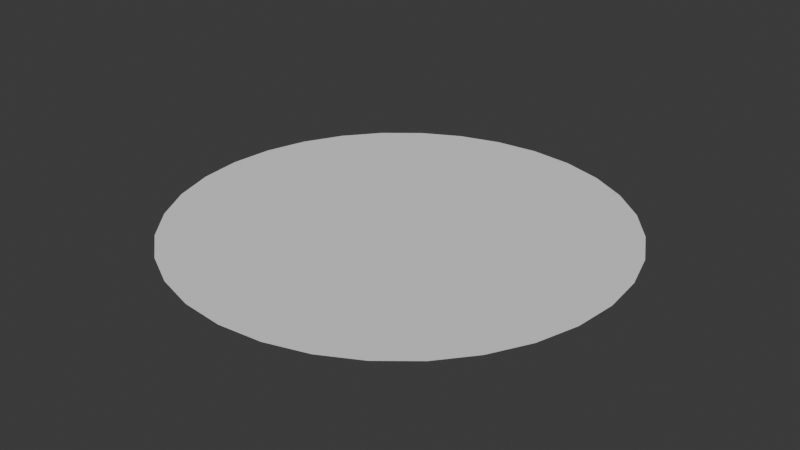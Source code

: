 # Source: star_map.blend  (saved by Blender 5.1.30; exported with 4.5.12 LTS)
import bpy
from mathutils import Matrix  # noqa: F401  (used for matrix-valued properties, if any)

bpy.ops.wm.read_factory_settings(use_empty=True)
scene = bpy.context.scene
scene.name = 'Scene'

# ---- collections
col_collection = bpy.data.collections.new('Collection'); scene.collection.children.link(col_collection)

# ---- world
world_world = bpy.data.worlds.new('World'); scene.world = world_world
world_world.use_nodes = True; world_world.node_tree.nodes.clear()
_N = world_world.node_tree.nodes; _L = world_world.node_tree.links
n0 = _N.new('ShaderNodeOutputWorld'); n0.name = 'World Output'; n0.location = (200, 100)
n1 = _N.new('ShaderNodeBackground'); n1.name = 'Background'; n1.location = (-200, 100)
n1.inputs[0].default_value = (0.05088, 0.05088, 0.05088, 1.0)
_L.new(n1.outputs[0], n0.inputs[0])
n0.is_active_output = True
world_world.color = (0.05088, 0.05088, 0.05088)
world_world.sun_shadow_jitter_overblur = 0.0

# ---- meshes
me_circle = bpy.data.meshes.new('Circle')
me_circle.from_pydata([(0.0, 1.5, 0.0), (-0.2926, 1.471, 0.0), (-0.574, 1.386, 0.0), (-0.8334, 1.247, 0.0), (-1.061, 1.061, 0.0), (-1.247, 0.8334, 0.0), (-1.386, 0.574, 0.0), (-1.471, 0.2926, 0.0), (-1.5, 0.0, 0.0), (-1.471, -0.2926, 0.0), (-1.386, -0.574, 0.0), (-1.247, -0.8334, 0.0), (-1.061, -1.061, 0.0), (-0.8334, -1.247, 0.0), (-0.574, -1.386, 0.0), (-0.2926, -1.471, 0.0), (0.0, -1.5, 0.0), (0.2926, -1.471, 0.0), (0.574, -1.386, 0.0), (0.8334, -1.247, 0.0), (1.061, -1.061, 0.0), (1.247, -0.8334, 0.0), (1.386, -0.574, 0.0), (1.471, -0.2926, 0.0), (1.5, 0.0, 0.0), (1.471, 0.2926, 0.0), (1.386, 0.574, 0.0), (1.247, 0.8334, 0.0), (1.061, 1.061, 0.0), (0.8334, 1.247, 0.0), (0.574, 1.386, 0.0), (0.2926, 1.471, 0.0)], [], [(1, 2, 3, 4), (28, 25, 26, 27), (20, 17, 18, 19), (12, 9, 10, 11), (12, 20, 28, 4), (4, 28, 31, 1), (31, 28, 29, 30), (31, 0, 1), (25, 28, 20, 23), (23, 20, 21, 22), (23, 24, 25), (17, 20, 12, 15), (15, 12, 13, 14), (15, 16, 17), (9, 12, 4, 7), (7, 4, 5, 6), (7, 8, 9)])
_uv = me_circle.uv_layers.new(name='UVMap')
_uv.uv.foreach_set('vector', [0.4025, 0.9904, 0.3087, 0.9619, 0.2222, 0.9157, 0.1464, 0.8536, 0.8536, 0.8536, 0.9904, 0.5975, 0.9619, 0.6913, 0.9157, 0.7778, 0.8536, 0.1464, 0.5975, 0.009607, 0.6913, 0.03806, 0.7778, 0.08427, 0.1464, 0.1464, 0.009607, 0.4025, 0.03806, 0.3087, 0.08427, 0.2222, 0.1464, 0.1464, 0.8536, 0.1464, 0.8536, 0.8536, 0.1464, 0.8536, 0.1464, 0.8536, 0.8536, 0.8536, 0.5975, 0.9904, 0.4025, 0.9904, 0.5975, 0.9904, 0.8536, 0.8536, 0.7778, 0.9157, 0.6913, 0.9619, 0.5975, 0.9904, 0.5, 1.0, 0.4025, 0.9904, 0.9904, 0.5975, 0.8536, 0.8536, 0.8536, 0.1464, 0.9904, 0.4025, 0.9904, 0.4025, 0.8536, 0.1464, 0.9157, 0.2222, 0.9619, 0.3087, 0.9904, 0.4025, 1.0, 0.5, 0.9904, 0.5975, 0.5975, 0.009607, 0.8536, 0.1464, 0.1464, 0.1464, 0.4025, 0.009607, 0.4025, 0.009607, 0.1464, 0.1464, 0.2222, 0.08427, 0.3087, 0.03806, 0.4025, 0.009607, 0.5, 0.0, 0.5975, 0.009607, 0.009607, 0.4025, 0.1464, 0.1464, 0.1464, 0.8536, 0.009607, 0.5975, 0.009607, 0.5975, 0.1464, 0.8536, 0.08427, 0.7778, 0.03806, 0.6913, 0.009607, 0.5975, 0.0, 0.5, 0.009607, 0.4025])
me_circle.update()

# ---- objects
ob_circle = bpy.data.objects.new('Circle', me_circle)

# ---- transforms, parenting, visibility, modifiers, constraints
ob_circle.location = (0.0, 0.0, 0.0)

# ---- collection membership
col_collection.objects.link(ob_circle)

# ---- scene / render settings (as saved in the file)
scene.frame_start = 1; scene.frame_end = 250; scene.frame_set(1)
scene.render.engine = 'BLENDER_EEVEE_NEXT'
scene.render.bake_bias = 0.0
scene.render.bake_samples = 0
scene.cycles.sampling_pattern = 'TABULATED_SOBOL'
scene.eevee.use_volume_custom_range = False
bpy.context.view_layer.update()

# ---- added for rendering (the .blend has no active camera and no usable light): camera, sun
cam_auto = bpy.data.cameras.new('AutoCamera')
cam_auto.lens = 50.0
cam_auto.sensor_width = 36.0
cam_auto.clip_end = 1000.0
ob_auto_camera = bpy.data.objects.new('AutoCamera', cam_auto)
scene.collection.objects.link(ob_auto_camera)
ob_auto_camera.location = (3.9254, -4.71047, 3.14032)
ob_auto_camera.rotation_euler = (1.09748, -7.21219e-08, 0.694738)
scene.camera = ob_auto_camera
light_auto_sun = bpy.data.lights.new('AutoSun', 'SUN')
light_auto_sun.energy = 3.0
light_auto_sun.angle = 0.0523599
ob_auto_sun = bpy.data.objects.new('AutoSun', light_auto_sun)
scene.collection.objects.link(ob_auto_sun)
ob_auto_sun.rotation_euler = (0.872665, 0.174533, 0.523599)
bpy.context.view_layer.update()
